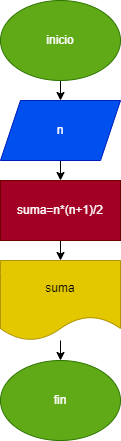

The diagram above was exported from draw.io. Its source (the exported page's mxGraphModel, read from the mxfile embedded in the PNG):
<mxGraphModel dx="746" dy="568" grid="1" gridSize="10" guides="1" tooltips="1" connect="1" arrows="1" fold="1" page="1" pageScale="1" pageWidth="827" pageHeight="1169" math="0" shadow="0">
  <root>
    <mxCell id="0" />
    <mxCell id="1" parent="0" />
    <mxCell id="8" style="edgeStyle=none;html=1;entryX=0.5;entryY=0;entryDx=0;entryDy=0;" parent="1" source="2" target="3" edge="1">
      <mxGeometry relative="1" as="geometry" />
    </mxCell>
    <mxCell id="2" value="inicio" style="ellipse;whiteSpace=wrap;html=1;fillColor=#60a917;fontColor=#ffffff;strokeColor=#2D7600;" parent="1" vertex="1">
      <mxGeometry x="200" y="50" width="120" height="80" as="geometry" />
    </mxCell>
    <mxCell id="9" style="edgeStyle=none;html=1;" parent="1" source="3" target="5" edge="1">
      <mxGeometry relative="1" as="geometry" />
    </mxCell>
    <mxCell id="3" value="n" style="shape=parallelogram;perimeter=parallelogramPerimeter;whiteSpace=wrap;html=1;fixedSize=1;fillColor=#0050ef;fontColor=#ffffff;strokeColor=#001DBC;" parent="1" vertex="1">
      <mxGeometry x="200" y="150" width="120" height="60" as="geometry" />
    </mxCell>
    <mxCell id="10" style="edgeStyle=none;html=1;entryX=0.5;entryY=0;entryDx=0;entryDy=0;" parent="1" source="5" target="6" edge="1">
      <mxGeometry relative="1" as="geometry" />
    </mxCell>
    <mxCell id="5" value="suma=n*(n+1)/2" style="rounded=0;whiteSpace=wrap;html=1;fillColor=#a20025;fontColor=#ffffff;strokeColor=#6F0000;" parent="1" vertex="1">
      <mxGeometry x="200" y="230" width="120" height="60" as="geometry" />
    </mxCell>
    <mxCell id="11" style="edgeStyle=none;html=1;" parent="1" source="6" target="7" edge="1">
      <mxGeometry relative="1" as="geometry" />
    </mxCell>
    <mxCell id="6" value="suma" style="shape=document;whiteSpace=wrap;html=1;boundedLbl=1;fillColor=#e3c800;fontColor=#000000;strokeColor=#B09500;" parent="1" vertex="1">
      <mxGeometry x="200" y="310" width="120" height="80" as="geometry" />
    </mxCell>
    <mxCell id="7" value="fin" style="ellipse;whiteSpace=wrap;html=1;fillColor=#60a917;fontColor=#ffffff;strokeColor=#2D7600;shadow=0;" parent="1" vertex="1">
      <mxGeometry x="200" y="410" width="120" height="80" as="geometry" />
    </mxCell>
  </root>
</mxGraphModel>